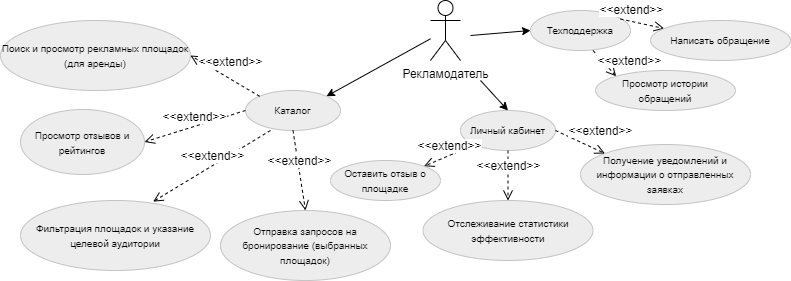

The diagram above was exported from draw.io. Its source (the exported page's mxGraphModel, read from the mxfile embedded in the PNG):
<mxGraphModel dx="704" dy="698" grid="1" gridSize="10" guides="1" tooltips="1" connect="1" arrows="1" fold="1" page="1" pageScale="1" pageWidth="583" pageHeight="827" math="0" shadow="0">
  <root>
    <mxCell id="0" />
    <mxCell id="1" parent="0" />
    <mxCell id="ckyUvnqPAqtk_aNGpvtF-2" value="&lt;font style=&quot;font-size: 10px;&quot;&gt;Поиск и просмотр&amp;nbsp;рекламных площадок (для аренды)&lt;/font&gt;" style="ellipse;whiteSpace=wrap;html=1;fillColor=#EDEDED;strokeColor=#C4C4C4;" parent="1" vertex="1">
      <mxGeometry y="260" width="190" height="70" as="geometry" />
    </mxCell>
    <mxCell id="ckyUvnqPAqtk_aNGpvtF-3" value="&lt;font style=&quot;font-size: 10px;&quot;&gt;Просмотр отзывов и рейтингов&lt;/font&gt;" style="ellipse;whiteSpace=wrap;html=1;fillColor=#EDEDED;strokeColor=#C4C4C4;" parent="1" vertex="1">
      <mxGeometry x="20" y="349" width="124" height="65" as="geometry" />
    </mxCell>
    <mxCell id="ckyUvnqPAqtk_aNGpvtF-4" value="&lt;font style=&quot;font-size: 10px;&quot;&gt;Фильтрация площадок и указание целевой аудитории&lt;/font&gt;" style="ellipse;whiteSpace=wrap;html=1;align=center;fillColor=#EDEDED;strokeColor=#C4C4C4;" parent="1" vertex="1">
      <mxGeometry x="20" y="440" width="190" height="70" as="geometry" />
    </mxCell>
    <mxCell id="ckyUvnqPAqtk_aNGpvtF-5" value="&lt;font style=&quot;font-size: 10px;&quot;&gt;Отправка запросов на бронирование (выбранных площадок)&lt;/font&gt;" style="ellipse;whiteSpace=wrap;html=1;align=center;fillColor=#EDEDED;strokeColor=#C4C4C4;" parent="1" vertex="1">
      <mxGeometry x="220" y="450" width="170" height="70" as="geometry" />
    </mxCell>
    <mxCell id="ckyUvnqPAqtk_aNGpvtF-7" value="&lt;font style=&quot;font-size: 10px;&quot;&gt;Техподдержка&lt;/font&gt;" style="ellipse;whiteSpace=wrap;html=1;align=center;fillColor=#EDEDED;strokeColor=#C4C4C4;" parent="1" vertex="1">
      <mxGeometry x="530" y="250" width="100" height="40" as="geometry" />
    </mxCell>
    <mxCell id="sfJC0OGKm3ihaXFcoiCj-10" style="edgeStyle=none;rounded=0;orthogonalLoop=1;jettySize=auto;html=1;entryX=1;entryY=0;entryDx=0;entryDy=0;" parent="1" source="ckyUvnqPAqtk_aNGpvtF-1" target="sfJC0OGKm3ihaXFcoiCj-1" edge="1">
      <mxGeometry relative="1" as="geometry" />
    </mxCell>
    <mxCell id="sfJC0OGKm3ihaXFcoiCj-12" style="edgeStyle=none;rounded=0;orthogonalLoop=1;jettySize=auto;html=1;entryX=0.5;entryY=0;entryDx=0;entryDy=0;" parent="1" target="sfJC0OGKm3ihaXFcoiCj-11" edge="1">
      <mxGeometry relative="1" as="geometry">
        <mxPoint x="480" y="320" as="sourcePoint" />
      </mxGeometry>
    </mxCell>
    <mxCell id="ckyUvnqPAqtk_aNGpvtF-1" value="Рекламодатель" style="shape=umlActor;verticalLabelPosition=bottom;verticalAlign=top;html=1;outlineConnect=0;" parent="1" vertex="1">
      <mxGeometry x="430" y="240" width="30" height="60" as="geometry" />
    </mxCell>
    <mxCell id="ckyUvnqPAqtk_aNGpvtF-14" value="" style="endArrow=classic;html=1;rounded=0;entryX=0;entryY=0.5;entryDx=0;entryDy=0;" parent="1" target="ckyUvnqPAqtk_aNGpvtF-7" edge="1">
      <mxGeometry width="50" height="50" relative="1" as="geometry">
        <mxPoint x="470" y="275" as="sourcePoint" />
        <mxPoint x="610" y="380" as="targetPoint" />
      </mxGeometry>
    </mxCell>
    <mxCell id="sfJC0OGKm3ihaXFcoiCj-1" value="&lt;span style=&quot;font-size: 10px;&quot;&gt;Каталог&lt;/span&gt;" style="ellipse;whiteSpace=wrap;html=1;align=center;fillColor=#EDEDED;strokeColor=#C4C4C4;" parent="1" vertex="1">
      <mxGeometry x="245" y="330" width="95" height="40" as="geometry" />
    </mxCell>
    <mxCell id="sfJC0OGKm3ihaXFcoiCj-11" value="&lt;span style=&quot;font-size: 10px;&quot;&gt;Личный кабинет&lt;/span&gt;" style="ellipse;whiteSpace=wrap;html=1;align=center;fillColor=#EDEDED;strokeColor=#C4C4C4;" parent="1" vertex="1">
      <mxGeometry x="460" y="350" width="95" height="40" as="geometry" />
    </mxCell>
    <mxCell id="sfJC0OGKm3ihaXFcoiCj-13" value="&lt;div&gt;&lt;span style=&quot;font-size: 10px;&quot;&gt;Отслеживание статистики эффективности&lt;/span&gt;&lt;/div&gt;" style="ellipse;whiteSpace=wrap;html=1;align=center;fillColor=#EDEDED;strokeColor=#C4C4C4;" parent="1" vertex="1">
      <mxGeometry x="422.5" y="440" width="170" height="60" as="geometry" />
    </mxCell>
    <mxCell id="sfJC0OGKm3ihaXFcoiCj-14" value="&lt;div&gt;&lt;span style=&quot;font-size: 10px;&quot;&gt;Получение уведомлений и информации о отправленных заявках&lt;/span&gt;&lt;/div&gt;" style="ellipse;whiteSpace=wrap;html=1;align=center;fillColor=#EDEDED;strokeColor=#C4C4C4;" parent="1" vertex="1">
      <mxGeometry x="580" y="384" width="170" height="60" as="geometry" />
    </mxCell>
    <mxCell id="MPCbzGRDwMq-CTDYFT4H-3" value="&lt;span style=&quot;font-size: 12px;&quot;&gt;&amp;lt;&amp;lt;extend&amp;gt;&amp;gt;&lt;/span&gt;" style="html=1;verticalAlign=bottom;endArrow=open;dashed=1;endSize=8;curved=0;rounded=0;exitX=0;exitY=0;exitDx=0;exitDy=0;entryX=1;entryY=0.5;entryDx=0;entryDy=0;" parent="1" source="sfJC0OGKm3ihaXFcoiCj-1" target="ckyUvnqPAqtk_aNGpvtF-2" edge="1">
      <mxGeometry x="-0.0489" y="-7" relative="1" as="geometry">
        <mxPoint x="260" y="330" as="sourcePoint" />
        <mxPoint x="180" y="330" as="targetPoint" />
        <mxPoint as="offset" />
      </mxGeometry>
    </mxCell>
    <mxCell id="MPCbzGRDwMq-CTDYFT4H-4" value="&lt;span style=&quot;font-size: 12px;&quot;&gt;&amp;lt;&amp;lt;extend&amp;gt;&amp;gt;&lt;/span&gt;" style="html=1;verticalAlign=bottom;endArrow=open;dashed=1;endSize=8;curved=0;rounded=0;exitX=0;exitY=0.5;exitDx=0;exitDy=0;entryX=1;entryY=0.5;entryDx=0;entryDy=0;" parent="1" source="sfJC0OGKm3ihaXFcoiCj-1" target="ckyUvnqPAqtk_aNGpvtF-3" edge="1">
      <mxGeometry relative="1" as="geometry">
        <mxPoint x="220" y="381" as="sourcePoint" />
        <mxPoint x="151" y="340" as="targetPoint" />
      </mxGeometry>
    </mxCell>
    <mxCell id="MPCbzGRDwMq-CTDYFT4H-5" value="&lt;span style=&quot;font-size: 12px;&quot;&gt;&amp;lt;&amp;lt;extend&amp;gt;&amp;gt;&lt;/span&gt;" style="html=1;verticalAlign=bottom;endArrow=open;dashed=1;endSize=8;curved=0;rounded=0;exitX=0.263;exitY=1;exitDx=0;exitDy=0;entryX=0.698;entryY=0.016;entryDx=0;entryDy=0;exitPerimeter=0;entryPerimeter=0;" parent="1" source="sfJC0OGKm3ihaXFcoiCj-1" target="ckyUvnqPAqtk_aNGpvtF-4" edge="1">
      <mxGeometry relative="1" as="geometry">
        <mxPoint x="259" y="425" as="sourcePoint" />
        <mxPoint x="190" y="384" as="targetPoint" />
      </mxGeometry>
    </mxCell>
    <mxCell id="MPCbzGRDwMq-CTDYFT4H-6" value="&lt;span style=&quot;font-size: 12px;&quot;&gt;&amp;lt;&amp;lt;extend&amp;gt;&amp;gt;&lt;/span&gt;" style="html=1;verticalAlign=bottom;endArrow=open;dashed=1;endSize=8;curved=0;rounded=0;exitX=0.5;exitY=1;exitDx=0;exitDy=0;entryX=0.5;entryY=0;entryDx=0;entryDy=0;" parent="1" source="sfJC0OGKm3ihaXFcoiCj-1" target="ckyUvnqPAqtk_aNGpvtF-5" edge="1">
      <mxGeometry relative="1" as="geometry">
        <mxPoint x="289" y="366" as="sourcePoint" />
        <mxPoint x="220" y="325" as="targetPoint" />
      </mxGeometry>
    </mxCell>
    <mxCell id="MPCbzGRDwMq-CTDYFT4H-7" value="&lt;span style=&quot;font-size: 12px;&quot;&gt;&amp;lt;&amp;lt;extend&amp;gt;&amp;gt;&lt;/span&gt;" style="html=1;verticalAlign=bottom;endArrow=open;dashed=1;endSize=8;curved=0;rounded=0;exitX=0.5;exitY=1;exitDx=0;exitDy=0;entryX=0.5;entryY=0;entryDx=0;entryDy=0;" parent="1" source="sfJC0OGKm3ihaXFcoiCj-11" target="sfJC0OGKm3ihaXFcoiCj-13" edge="1">
      <mxGeometry relative="1" as="geometry">
        <mxPoint x="479.5" y="414" as="sourcePoint" />
        <mxPoint x="410.5" y="373" as="targetPoint" />
      </mxGeometry>
    </mxCell>
    <mxCell id="MPCbzGRDwMq-CTDYFT4H-8" value="&lt;span style=&quot;font-size: 12px;&quot;&gt;&amp;lt;&amp;lt;extend&amp;gt;&amp;gt;&lt;/span&gt;" style="html=1;verticalAlign=bottom;endArrow=open;dashed=1;endSize=8;curved=0;rounded=0;exitX=1;exitY=0.5;exitDx=0;exitDy=0;entryX=0;entryY=0;entryDx=0;entryDy=0;" parent="1" source="sfJC0OGKm3ihaXFcoiCj-11" target="sfJC0OGKm3ihaXFcoiCj-14" edge="1">
      <mxGeometry x="0.642" y="10" relative="1" as="geometry">
        <mxPoint x="649" y="361" as="sourcePoint" />
        <mxPoint x="580" y="320" as="targetPoint" />
        <mxPoint as="offset" />
      </mxGeometry>
    </mxCell>
    <mxCell id="TL52_UznxgU8o5THdews-1" value="&lt;span style=&quot;font-size: 12px;&quot;&gt;&amp;lt;&amp;lt;extend&amp;gt;&amp;gt;&lt;/span&gt;" style="html=1;verticalAlign=bottom;endArrow=open;dashed=1;endSize=8;curved=0;rounded=0;exitX=1;exitY=0.5;exitDx=0;exitDy=0;entryX=0;entryY=0;entryDx=0;entryDy=0;" parent="1" target="TL52_UznxgU8o5THdews-3" edge="1">
      <mxGeometry x="1" y="16" relative="1" as="geometry">
        <mxPoint x="592.5" y="290" as="sourcePoint" />
        <mxPoint x="642.5" y="313" as="targetPoint" />
        <mxPoint x="2" y="5" as="offset" />
      </mxGeometry>
    </mxCell>
    <mxCell id="TL52_UznxgU8o5THdews-2" value="&lt;span style=&quot;font-size: 12px;&quot;&gt;&amp;lt;&amp;lt;extend&amp;gt;&amp;gt;&lt;/span&gt;" style="html=1;verticalAlign=bottom;endArrow=open;dashed=1;endSize=8;curved=0;rounded=0;exitX=1;exitY=0.5;exitDx=0;exitDy=0;" parent="1" target="TL52_UznxgU8o5THdews-4" edge="1">
      <mxGeometry x="-0.5518" y="2" relative="1" as="geometry">
        <mxPoint x="620" y="258.5" as="sourcePoint" />
        <mxPoint x="670" y="230" as="targetPoint" />
        <mxPoint as="offset" />
      </mxGeometry>
    </mxCell>
    <mxCell id="TL52_UznxgU8o5THdews-3" value="&lt;span style=&quot;font-size: 10px;&quot;&gt;Просмотр истории обращений&lt;/span&gt;" style="ellipse;whiteSpace=wrap;html=1;align=center;fillColor=#EDEDED;strokeColor=#C4C4C4;" parent="1" vertex="1">
      <mxGeometry x="595" y="310" width="140" height="40" as="geometry" />
    </mxCell>
    <mxCell id="TL52_UznxgU8o5THdews-4" value="&lt;span style=&quot;font-size: 10px;&quot;&gt;Написать обращение&lt;/span&gt;" style="ellipse;whiteSpace=wrap;html=1;align=center;fillColor=#EDEDED;strokeColor=#C4C4C4;" parent="1" vertex="1">
      <mxGeometry x="650" y="260" width="140" height="40" as="geometry" />
    </mxCell>
    <mxCell id="TL52_UznxgU8o5THdews-5" value="&lt;span style=&quot;font-size: 12px;&quot;&gt;&amp;lt;&amp;lt;extend&amp;gt;&amp;gt;&lt;/span&gt;" style="html=1;verticalAlign=bottom;endArrow=open;dashed=1;endSize=8;curved=0;rounded=0;exitX=0;exitY=1;exitDx=0;exitDy=0;entryX=1;entryY=0;entryDx=0;entryDy=0;" parent="1" source="sfJC0OGKm3ihaXFcoiCj-11" target="TL52_UznxgU8o5THdews-6" edge="1">
      <mxGeometry relative="1" as="geometry">
        <mxPoint x="518" y="400" as="sourcePoint" />
        <mxPoint x="440" y="400" as="targetPoint" />
      </mxGeometry>
    </mxCell>
    <mxCell id="TL52_UznxgU8o5THdews-6" value="&lt;div&gt;&lt;span style=&quot;font-size: 10px;&quot;&gt;Оставить отзыв о площадке&lt;/span&gt;&lt;/div&gt;" style="ellipse;whiteSpace=wrap;html=1;align=center;fillColor=#EDEDED;strokeColor=#C4C4C4;" parent="1" vertex="1">
      <mxGeometry x="330" y="400" width="110" height="40" as="geometry" />
    </mxCell>
  </root>
</mxGraphModel>